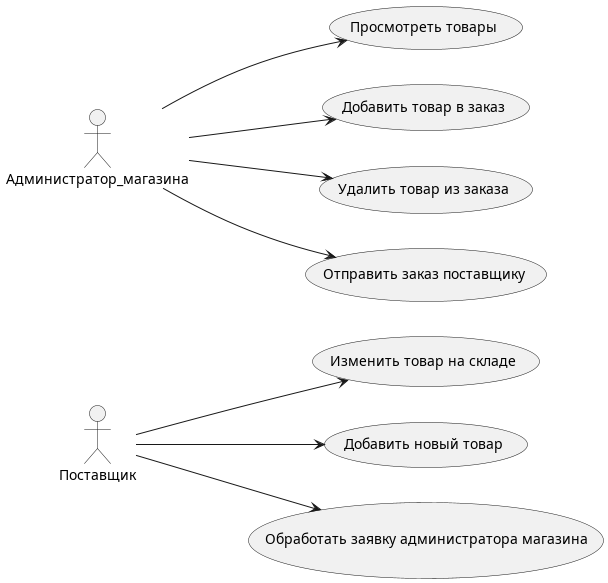

The diagram above was rendered by PlantUML. Its source (embedded in the PNG):
@startuml Администратор_мазагина

left to right direction 

Поставщик --> (Изменить товар на складе)
Поставщик --> (Добавить новый товар)
Поставщик --> (Обработать заявку администратора магазина)

Администратор_магазина --> (Просмотреть товары)
Администратор_магазина --> (Добавить товар в заказ)
Администратор_магазина --> (Удалить товар из заказа)
Администратор_магазина --> (Отправить заказ поставщику)










@enduml